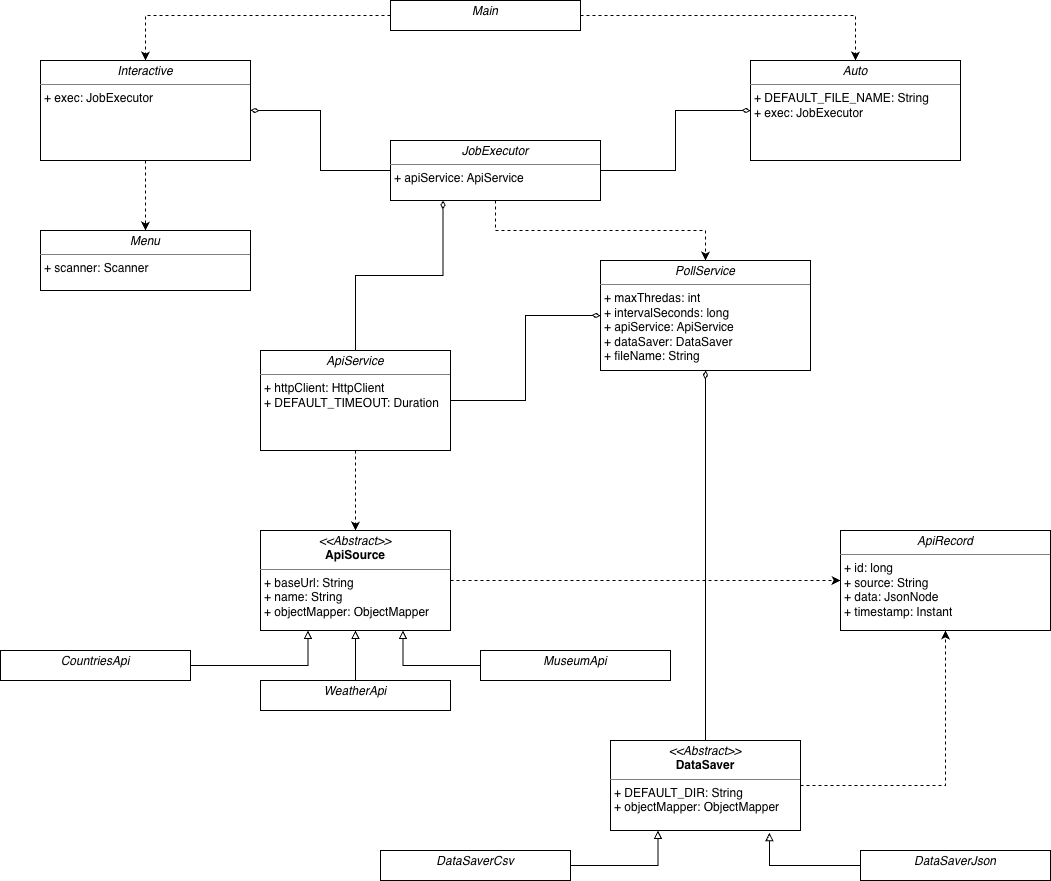

The diagram above was exported from draw.io. Its source (the exported page's mxGraphModel, read from the mxfile embedded in the PNG):
<mxGraphModel dx="2434" dy="1105" grid="1" gridSize="10" guides="1" tooltips="1" connect="1" arrows="1" fold="1" page="1" pageScale="1" pageWidth="827" pageHeight="1169" math="0" shadow="0">
  <root>
    <mxCell id="0" />
    <mxCell id="1" parent="0" />
    <mxCell id="s1eCEKazCHO0G6PPeY1U-49" edge="1" parent="1" source="s1eCEKazCHO0G6PPeY1U-9" style="edgeStyle=orthogonalEdgeStyle;rounded=0;orthogonalLoop=1;jettySize=auto;html=1;entryX=0;entryY=0.5;entryDx=0;entryDy=0;dashed=1;" target="s1eCEKazCHO0G6PPeY1U-32">
      <mxGeometry relative="1" as="geometry" />
    </mxCell>
    <mxCell id="s1eCEKazCHO0G6PPeY1U-9" parent="1" style="verticalAlign=top;align=left;overflow=fill;html=1;whiteSpace=wrap;" value="&lt;p style=&quot;margin:0px;margin-top:4px;text-align:center;&quot;&gt;&lt;i&gt;&amp;lt;&amp;lt;Abstract&amp;gt;&amp;gt;&lt;/i&gt;&lt;br&gt;&lt;b&gt;ApiSource&lt;/b&gt;&lt;/p&gt;&lt;hr size=&quot;1&quot; style=&quot;border-style:solid;&quot;&gt;&lt;p style=&quot;margin:0px;margin-left:4px;&quot;&gt;+ baseUrl: String&lt;br&gt;+ name: String&lt;/p&gt;&lt;p style=&quot;margin:0px;margin-left:4px;&quot;&gt;+ objectMapper: ObjectMapper&lt;/p&gt;" vertex="1">
      <mxGeometry height="100" width="190" x="-50" y="580" as="geometry" />
    </mxCell>
    <mxCell id="s1eCEKazCHO0G6PPeY1U-19" edge="1" parent="1" source="s1eCEKazCHO0G6PPeY1U-10" style="edgeStyle=orthogonalEdgeStyle;rounded=0;orthogonalLoop=1;jettySize=auto;html=1;entryX=0.5;entryY=1;entryDx=0;entryDy=0;endArrow=block;endFill=0;" target="s1eCEKazCHO0G6PPeY1U-9">
      <mxGeometry relative="1" as="geometry" />
    </mxCell>
    <mxCell id="s1eCEKazCHO0G6PPeY1U-10" parent="1" style="verticalAlign=top;align=left;overflow=fill;html=1;whiteSpace=wrap;" value="&lt;p style=&quot;margin:0px;margin-top:4px;text-align:center;&quot;&gt;&lt;i&gt;WeatherApi&lt;/i&gt;&lt;/p&gt;&lt;p style=&quot;margin:0px;margin-left:4px;&quot;&gt;&lt;br&gt;&lt;/p&gt;" vertex="1">
      <mxGeometry height="30" width="190" x="-50" y="730" as="geometry" />
    </mxCell>
    <mxCell id="s1eCEKazCHO0G6PPeY1U-17" edge="1" parent="1" source="s1eCEKazCHO0G6PPeY1U-11" style="edgeStyle=orthogonalEdgeStyle;rounded=0;orthogonalLoop=1;jettySize=auto;html=1;entryX=0.75;entryY=1;entryDx=0;entryDy=0;endArrow=block;endFill=0;" target="s1eCEKazCHO0G6PPeY1U-9">
      <mxGeometry relative="1" as="geometry" />
    </mxCell>
    <mxCell id="s1eCEKazCHO0G6PPeY1U-11" parent="1" style="verticalAlign=top;align=left;overflow=fill;html=1;whiteSpace=wrap;" value="&lt;p style=&quot;margin:0px;margin-top:4px;text-align:center;&quot;&gt;&lt;i&gt;MuseumApi&lt;/i&gt;&lt;/p&gt;&lt;p style=&quot;margin:0px;margin-left:4px;&quot;&gt;&lt;br&gt;&lt;/p&gt;" vertex="1">
      <mxGeometry height="30" width="190" x="170" y="700" as="geometry" />
    </mxCell>
    <mxCell id="s1eCEKazCHO0G6PPeY1U-18" edge="1" parent="1" source="s1eCEKazCHO0G6PPeY1U-12" style="edgeStyle=orthogonalEdgeStyle;rounded=0;orthogonalLoop=1;jettySize=auto;html=1;exitX=1;exitY=0.5;exitDx=0;exitDy=0;entryX=0.25;entryY=1;entryDx=0;entryDy=0;sourcePerimeterSpacing=0;endArrow=block;endFill=0;" target="s1eCEKazCHO0G6PPeY1U-9">
      <mxGeometry relative="1" as="geometry" />
    </mxCell>
    <mxCell id="s1eCEKazCHO0G6PPeY1U-12" parent="1" style="verticalAlign=top;align=left;overflow=fill;html=1;whiteSpace=wrap;" value="&lt;p style=&quot;margin:0px;margin-top:4px;text-align:center;&quot;&gt;&lt;i&gt;CountriesApi&lt;/i&gt;&lt;/p&gt;&lt;p style=&quot;margin:0px;margin-left:4px;&quot;&gt;&lt;br&gt;&lt;/p&gt;" vertex="1">
      <mxGeometry height="30" width="190" x="-310" y="700" as="geometry" />
    </mxCell>
    <mxCell id="s1eCEKazCHO0G6PPeY1U-50" edge="1" parent="1" source="s1eCEKazCHO0G6PPeY1U-20" style="edgeStyle=orthogonalEdgeStyle;rounded=0;orthogonalLoop=1;jettySize=auto;html=1;entryX=0.5;entryY=1;entryDx=0;entryDy=0;dashed=1;" target="s1eCEKazCHO0G6PPeY1U-32">
      <mxGeometry relative="1" as="geometry" />
    </mxCell>
    <mxCell id="s1eCEKazCHO0G6PPeY1U-52" edge="1" parent="1" source="s1eCEKazCHO0G6PPeY1U-20" style="edgeStyle=orthogonalEdgeStyle;rounded=0;orthogonalLoop=1;jettySize=auto;html=1;entryX=0.5;entryY=1;entryDx=0;entryDy=0;endArrow=diamondThin;endFill=0;" target="s1eCEKazCHO0G6PPeY1U-33">
      <mxGeometry relative="1" as="geometry" />
    </mxCell>
    <mxCell id="s1eCEKazCHO0G6PPeY1U-20" parent="1" style="verticalAlign=top;align=left;overflow=fill;html=1;whiteSpace=wrap;" value="&lt;p style=&quot;margin:0px;margin-top:4px;text-align:center;&quot;&gt;&lt;i&gt;&amp;lt;&amp;lt;Abstract&amp;gt;&amp;gt;&lt;/i&gt;&lt;br&gt;&lt;b&gt;DataSaver&lt;/b&gt;&lt;/p&gt;&lt;hr size=&quot;1&quot; style=&quot;border-style:solid;&quot;&gt;&lt;p style=&quot;margin:0px;margin-left:4px;&quot;&gt;+ DEFAULT_DIR: String&lt;br&gt;&lt;/p&gt;&lt;p style=&quot;margin:0px;margin-left:4px;&quot;&gt;+ objectMapper: ObjectMapper&lt;/p&gt;" vertex="1">
      <mxGeometry height="90" width="190" x="300" y="790" as="geometry" />
    </mxCell>
    <mxCell id="s1eCEKazCHO0G6PPeY1U-25" edge="1" parent="1" source="s1eCEKazCHO0G6PPeY1U-21" style="edgeStyle=orthogonalEdgeStyle;rounded=0;orthogonalLoop=1;jettySize=auto;html=1;entryX=0.25;entryY=1;entryDx=0;entryDy=0;endArrow=block;endFill=0;" target="s1eCEKazCHO0G6PPeY1U-20">
      <mxGeometry relative="1" as="geometry" />
    </mxCell>
    <mxCell id="s1eCEKazCHO0G6PPeY1U-21" parent="1" style="verticalAlign=top;align=left;overflow=fill;html=1;whiteSpace=wrap;" value="&lt;p style=&quot;margin:0px;margin-top:4px;text-align:center;&quot;&gt;&lt;i&gt;DataSaverCsv&lt;/i&gt;&lt;/p&gt;&lt;p style=&quot;margin:0px;margin-left:4px;&quot;&gt;&lt;br&gt;&lt;/p&gt;" vertex="1">
      <mxGeometry height="30" width="190" x="70" y="900" as="geometry" />
    </mxCell>
    <mxCell id="s1eCEKazCHO0G6PPeY1U-22" parent="1" style="verticalAlign=top;align=left;overflow=fill;html=1;whiteSpace=wrap;" value="&lt;p style=&quot;margin:0px;margin-top:4px;text-align:center;&quot;&gt;&lt;i&gt;DataSaverJson&lt;/i&gt;&lt;/p&gt;" vertex="1">
      <mxGeometry height="30" width="190" x="550" y="900" as="geometry" />
    </mxCell>
    <mxCell id="s1eCEKazCHO0G6PPeY1U-26" edge="1" parent="1" source="s1eCEKazCHO0G6PPeY1U-22" style="edgeStyle=orthogonalEdgeStyle;rounded=0;orthogonalLoop=1;jettySize=auto;html=1;entryX=0.837;entryY=1.025;entryDx=0;entryDy=0;entryPerimeter=0;endArrow=block;endFill=0;" target="s1eCEKazCHO0G6PPeY1U-20">
      <mxGeometry relative="1" as="geometry" />
    </mxCell>
    <mxCell id="s1eCEKazCHO0G6PPeY1U-35" edge="1" parent="1" source="s1eCEKazCHO0G6PPeY1U-27" style="edgeStyle=orthogonalEdgeStyle;rounded=0;orthogonalLoop=1;jettySize=auto;html=1;entryX=0.5;entryY=0;entryDx=0;entryDy=0;dashed=1;" target="s1eCEKazCHO0G6PPeY1U-30">
      <mxGeometry relative="1" as="geometry" />
    </mxCell>
    <mxCell id="s1eCEKazCHO0G6PPeY1U-36" edge="1" parent="1" source="s1eCEKazCHO0G6PPeY1U-27" style="edgeStyle=orthogonalEdgeStyle;rounded=0;orthogonalLoop=1;jettySize=auto;html=1;exitX=1;exitY=0.5;exitDx=0;exitDy=0;entryX=0.5;entryY=0;entryDx=0;entryDy=0;dashed=1;" target="s1eCEKazCHO0G6PPeY1U-29">
      <mxGeometry relative="1" as="geometry" />
    </mxCell>
    <mxCell id="s1eCEKazCHO0G6PPeY1U-27" parent="1" style="verticalAlign=top;align=left;overflow=fill;html=1;whiteSpace=wrap;" value="&lt;p style=&quot;margin:0px;margin-top:4px;text-align:center;&quot;&gt;&lt;i&gt;Main&lt;/i&gt;&lt;/p&gt;&lt;p style=&quot;margin:0px;margin-left:4px;&quot;&gt;&lt;br&gt;&lt;/p&gt;" vertex="1">
      <mxGeometry height="30" width="190" x="80" y="50" as="geometry" />
    </mxCell>
    <mxCell id="s1eCEKazCHO0G6PPeY1U-47" edge="1" parent="1" source="s1eCEKazCHO0G6PPeY1U-28" style="edgeStyle=orthogonalEdgeStyle;rounded=0;orthogonalLoop=1;jettySize=auto;html=1;entryX=0.25;entryY=1;entryDx=0;entryDy=0;endArrow=diamondThin;endFill=0;" target="s1eCEKazCHO0G6PPeY1U-34">
      <mxGeometry relative="1" as="geometry" />
    </mxCell>
    <mxCell id="s1eCEKazCHO0G6PPeY1U-48" edge="1" parent="1" source="s1eCEKazCHO0G6PPeY1U-28" style="edgeStyle=orthogonalEdgeStyle;rounded=0;orthogonalLoop=1;jettySize=auto;html=1;entryX=0.5;entryY=0;entryDx=0;entryDy=0;dashed=1;" target="s1eCEKazCHO0G6PPeY1U-9">
      <mxGeometry relative="1" as="geometry" />
    </mxCell>
    <mxCell id="s1eCEKazCHO0G6PPeY1U-51" edge="1" parent="1" source="s1eCEKazCHO0G6PPeY1U-28" style="edgeStyle=orthogonalEdgeStyle;rounded=0;orthogonalLoop=1;jettySize=auto;html=1;entryX=0;entryY=0.5;entryDx=0;entryDy=0;endArrow=diamondThin;endFill=0;" target="s1eCEKazCHO0G6PPeY1U-33">
      <mxGeometry relative="1" as="geometry" />
    </mxCell>
    <mxCell id="s1eCEKazCHO0G6PPeY1U-28" parent="1" style="verticalAlign=top;align=left;overflow=fill;html=1;whiteSpace=wrap;" value="&lt;p style=&quot;margin:0px;margin-top:4px;text-align:center;&quot;&gt;&lt;i&gt;ApiService&lt;/i&gt;&lt;/p&gt;&lt;hr size=&quot;1&quot; style=&quot;border-style:solid;&quot;&gt;&lt;p style=&quot;margin:0px;margin-left:4px;&quot;&gt;+ httpClient: HttpClient&lt;br&gt;+ DEFAULT_TIMEOUT: Duration&lt;/p&gt;" vertex="1">
      <mxGeometry height="100" width="190" x="-50" y="400" as="geometry" />
    </mxCell>
    <mxCell id="s1eCEKazCHO0G6PPeY1U-29" parent="1" style="verticalAlign=top;align=left;overflow=fill;html=1;whiteSpace=wrap;" value="&lt;p style=&quot;margin:0px;margin-top:4px;text-align:center;&quot;&gt;&lt;i&gt;Auto&lt;/i&gt;&lt;/p&gt;&lt;hr size=&quot;1&quot; style=&quot;border-style:solid;&quot;&gt;&lt;p style=&quot;margin:0px;margin-left:4px;&quot;&gt;+ DEFAULT_FILE_NAME: String&lt;br&gt;&lt;/p&gt;&lt;p style=&quot;margin:0px;margin-left:4px;&quot;&gt;+ exec: JobExecutor&lt;/p&gt;" vertex="1">
      <mxGeometry height="100" width="210" x="440" y="110" as="geometry" />
    </mxCell>
    <mxCell id="s1eCEKazCHO0G6PPeY1U-43" edge="1" parent="1" source="s1eCEKazCHO0G6PPeY1U-30" style="edgeStyle=orthogonalEdgeStyle;rounded=0;orthogonalLoop=1;jettySize=auto;html=1;entryX=0.5;entryY=0;entryDx=0;entryDy=0;dashed=1;" target="s1eCEKazCHO0G6PPeY1U-31">
      <mxGeometry relative="1" as="geometry" />
    </mxCell>
    <mxCell id="s1eCEKazCHO0G6PPeY1U-30" parent="1" style="verticalAlign=top;align=left;overflow=fill;html=1;whiteSpace=wrap;" value="&lt;p style=&quot;margin:0px;margin-top:4px;text-align:center;&quot;&gt;&lt;i&gt;Interactive&lt;/i&gt;&lt;/p&gt;&lt;hr size=&quot;1&quot; style=&quot;border-style:solid;&quot;&gt;&lt;p style=&quot;margin:0px;margin-left:4px;&quot;&gt;&lt;span style=&quot;background-color: transparent; color: light-dark(rgb(0, 0, 0), rgb(255, 255, 255));&quot;&gt;+ exec: JobExecutor&lt;/span&gt;&lt;/p&gt;" vertex="1">
      <mxGeometry height="100" width="210" x="-270" y="110" as="geometry" />
    </mxCell>
    <mxCell id="s1eCEKazCHO0G6PPeY1U-31" parent="1" style="verticalAlign=top;align=left;overflow=fill;html=1;whiteSpace=wrap;" value="&lt;p style=&quot;margin:0px;margin-top:4px;text-align:center;&quot;&gt;&lt;i&gt;Menu&lt;/i&gt;&lt;/p&gt;&lt;hr size=&quot;1&quot; style=&quot;border-style:solid;&quot;&gt;&lt;p style=&quot;margin:0px;margin-left:4px;&quot;&gt;+ scanner: Scanner&lt;/p&gt;" vertex="1">
      <mxGeometry height="60" width="210" x="-270" y="280" as="geometry" />
    </mxCell>
    <mxCell id="s1eCEKazCHO0G6PPeY1U-32" parent="1" style="verticalAlign=top;align=left;overflow=fill;html=1;whiteSpace=wrap;" value="&lt;p style=&quot;margin:0px;margin-top:4px;text-align:center;&quot;&gt;&lt;i&gt;ApiRecord&lt;/i&gt;&lt;/p&gt;&lt;hr size=&quot;1&quot; style=&quot;border-style:solid;&quot;&gt;&lt;p style=&quot;margin:0px;margin-left:4px;&quot;&gt;+ id: long&lt;br&gt;+ source: String&lt;/p&gt;&lt;p style=&quot;margin:0px;margin-left:4px;&quot;&gt;+ data: JsonNode&lt;/p&gt;&lt;p style=&quot;margin:0px;margin-left:4px;&quot;&gt;+ timestamp: Instant&lt;span style=&quot;color: rgba(0, 0, 0, 0); font-family: monospace; font-size: 0px; white-space: nowrap; background-color: transparent;&quot;&gt;%3CmxGraphModel%3E%3Croot%3E%3CmxCell%20id%3D%220%22%2F%3E%3CmxCell%20id%3D%221%22%20parent%3D%220%22%2F%3E%3CmxCell%20id%3D%222%22%20parent%3D%221%22%20style%3D%22verticalAlign%3Dtop%3Balign%3Dleft%3Boverflow%3Dfill%3Bhtml%3D1%3BwhiteSpace%3Dwrap%3B%22%20value%3D%22%26lt%3Bp%20style%3D%26quot%3Bmargin%3A0px%3Bmargin-top%3A4px%3Btext-align%3Acenter%3B%26quot%3B%26gt%3B%26lt%3Bi%26gt%3BAuto%26lt%3B%2Fi%26gt%3B%26lt%3B%2Fp%26gt%3B%26lt%3Bhr%20size%3D%26quot%3B1%26quot%3B%20style%3D%26quot%3Bborder-style%3Asolid%3B%26quot%3B%26gt%3B%26lt%3Bp%20style%3D%26quot%3Bmargin%3A0px%3Bmargin-left%3A4px%3B%26quot%3B%26gt%3B%2B%20DEFAULT_FILE_NAME%3A%20String%26lt%3Bbr%26gt%3B%2B%20saverFactory%3A%20saverFactory%26lt%3B%2Fp%26gt%3B%26lt%3Bp%20style%3D%26quot%3Bmargin%3A0px%3Bmargin-left%3A4px%3B%26quot%3B%26gt%3B%2B%20exec%3A%20JobExecuro%26lt%3B%2Fp%26gt%3B%22%20vertex%3D%221%22%3E%3CmxGeometry%20height%3D%22100%22%20width%3D%22210%22%20x%3D%22300%22%20y%3D%2245%22%20as%3D%22geometry%22%2F%3E%3C%2FmxCell%3E%3C%2Froot%3E%3C%2FmxGraphModel%3E&lt;/span&gt;&lt;/p&gt;" vertex="1">
      <mxGeometry height="100" width="210" x="530" y="580" as="geometry" />
    </mxCell>
    <mxCell id="s1eCEKazCHO0G6PPeY1U-33" parent="1" style="verticalAlign=top;align=left;overflow=fill;html=1;whiteSpace=wrap;" value="&lt;p style=&quot;margin:0px;margin-top:4px;text-align:center;&quot;&gt;&lt;i&gt;PollService&lt;/i&gt;&lt;/p&gt;&lt;hr size=&quot;1&quot; style=&quot;border-style:solid;&quot;&gt;&lt;p style=&quot;margin:0px;margin-left:4px;&quot;&gt;+ maxThredas: int&lt;br&gt;+ intervalSeconds: long&lt;/p&gt;&lt;p style=&quot;margin:0px;margin-left:4px;&quot;&gt;+ apiService: ApiService&lt;/p&gt;&lt;p style=&quot;margin:0px;margin-left:4px;&quot;&gt;+ dataSaver: DataSaver&lt;/p&gt;&lt;p style=&quot;margin:0px;margin-left:4px;&quot;&gt;+ fileName: String&lt;/p&gt;&lt;p style=&quot;margin:0px;margin-left:4px;&quot;&gt;&lt;br&gt;&lt;/p&gt;" vertex="1">
      <mxGeometry height="110" width="210" x="290" y="310" as="geometry" />
    </mxCell>
    <mxCell id="s1eCEKazCHO0G6PPeY1U-42" edge="1" parent="1" source="s1eCEKazCHO0G6PPeY1U-34" style="edgeStyle=orthogonalEdgeStyle;rounded=0;orthogonalLoop=1;jettySize=auto;html=1;entryX=0.5;entryY=0;entryDx=0;entryDy=0;dashed=1;" target="s1eCEKazCHO0G6PPeY1U-33">
      <mxGeometry relative="1" as="geometry" />
    </mxCell>
    <mxCell id="s1eCEKazCHO0G6PPeY1U-44" edge="1" parent="1" source="s1eCEKazCHO0G6PPeY1U-34" style="edgeStyle=orthogonalEdgeStyle;rounded=0;orthogonalLoop=1;jettySize=auto;html=1;entryX=0;entryY=0.5;entryDx=0;entryDy=0;endArrow=diamondThin;endFill=0;" target="s1eCEKazCHO0G6PPeY1U-29">
      <mxGeometry relative="1" as="geometry" />
    </mxCell>
    <mxCell id="s1eCEKazCHO0G6PPeY1U-45" edge="1" parent="1" source="s1eCEKazCHO0G6PPeY1U-34" style="edgeStyle=orthogonalEdgeStyle;rounded=0;orthogonalLoop=1;jettySize=auto;html=1;endArrow=diamondThin;endFill=0;" target="s1eCEKazCHO0G6PPeY1U-30">
      <mxGeometry relative="1" as="geometry" />
    </mxCell>
    <mxCell id="s1eCEKazCHO0G6PPeY1U-34" parent="1" style="verticalAlign=top;align=left;overflow=fill;html=1;whiteSpace=wrap;" value="&lt;p style=&quot;margin:0px;margin-top:4px;text-align:center;&quot;&gt;&lt;i&gt;JobExecutor&lt;/i&gt;&lt;/p&gt;&lt;hr size=&quot;1&quot; style=&quot;border-style:solid;&quot;&gt;&lt;p style=&quot;margin:0px;margin-left:4px;&quot;&gt;&lt;span style=&quot;background-color: transparent; color: light-dark(rgb(0, 0, 0), rgb(255, 255, 255));&quot;&gt;+ apiService: ApiService&lt;/span&gt;&lt;/p&gt;&lt;p style=&quot;margin:0px;margin-left:4px;&quot;&gt;&lt;br&gt;&lt;/p&gt;" vertex="1">
      <mxGeometry height="60" width="210" x="80" y="190" as="geometry" />
    </mxCell>
  </root>
</mxGraphModel>